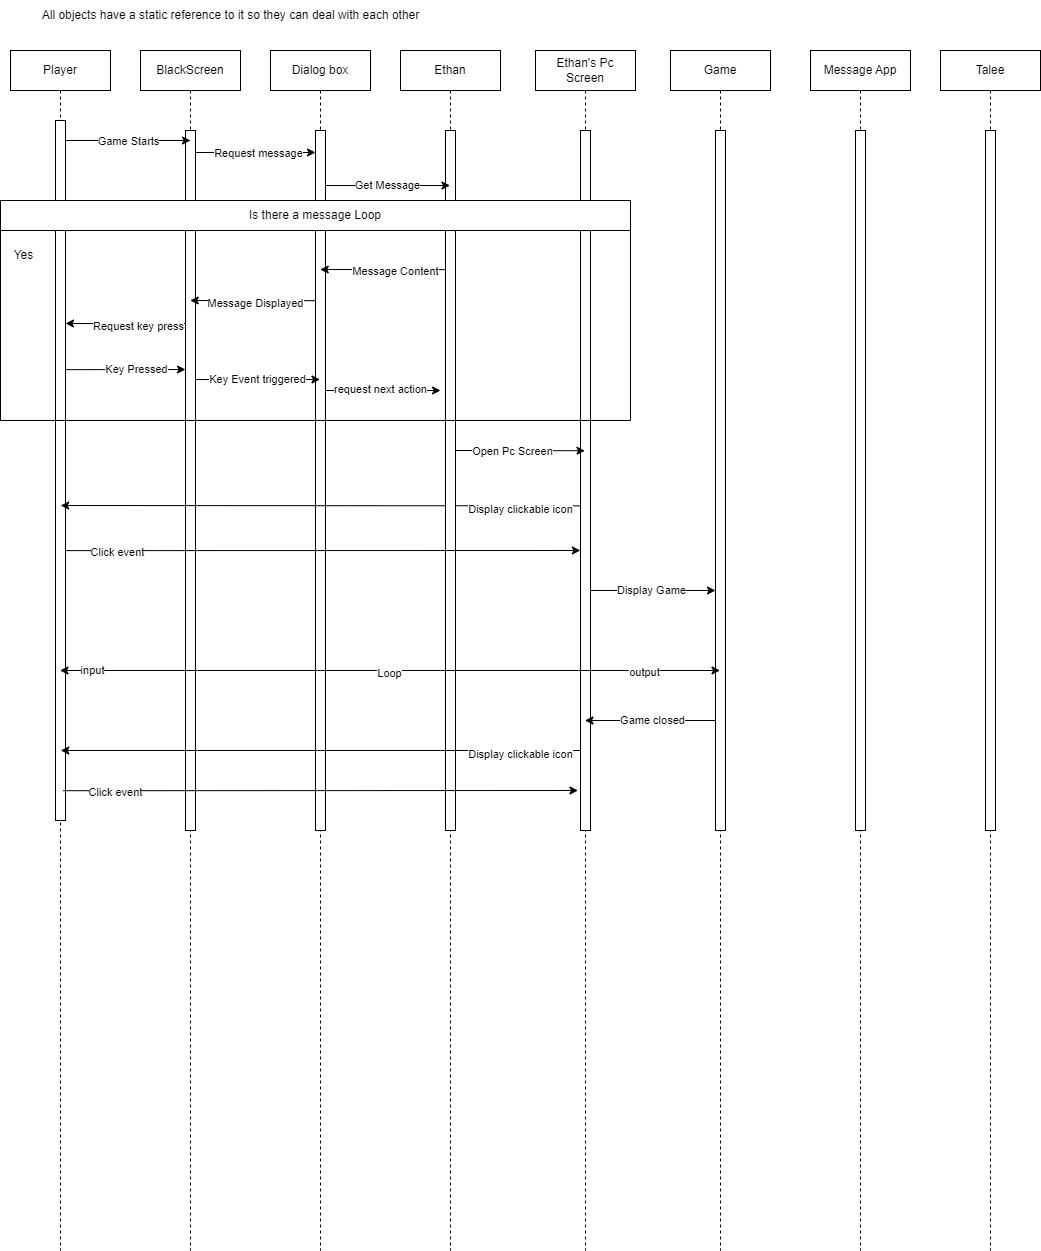

The diagram above was exported from draw.io. Its source (the exported page's mxGraphModel, read from the mxfile embedded in the PNG):
<mxGraphModel dx="2600" dy="1042" grid="1" gridSize="10" guides="1" tooltips="1" connect="1" arrows="1" fold="1" page="1" pageScale="1" pageWidth="850" pageHeight="1100" math="0" shadow="0">
  <root>
    <mxCell id="0" />
    <mxCell id="1" parent="0" />
    <mxCell id="aM9ryv3xv72pqoxQDRHE-1" value="Player" style="shape=umlLifeline;perimeter=lifelinePerimeter;whiteSpace=wrap;html=1;container=0;dropTarget=0;collapsible=0;recursiveResize=0;outlineConnect=0;portConstraint=eastwest;newEdgeStyle={&quot;edgeStyle&quot;:&quot;elbowEdgeStyle&quot;,&quot;elbow&quot;:&quot;vertical&quot;,&quot;curved&quot;:0,&quot;rounded&quot;:0};" parent="1" vertex="1">
      <mxGeometry x="-500" y="50" width="100" height="1200" as="geometry" />
    </mxCell>
    <mxCell id="aM9ryv3xv72pqoxQDRHE-2" value="" style="html=1;points=[];perimeter=orthogonalPerimeter;outlineConnect=0;targetShapes=umlLifeline;portConstraint=eastwest;newEdgeStyle={&quot;edgeStyle&quot;:&quot;elbowEdgeStyle&quot;,&quot;elbow&quot;:&quot;vertical&quot;,&quot;curved&quot;:0,&quot;rounded&quot;:0};" parent="aM9ryv3xv72pqoxQDRHE-1" vertex="1">
      <mxGeometry x="45" y="70" width="10" height="700" as="geometry" />
    </mxCell>
    <mxCell id="aM9ryv3xv72pqoxQDRHE-5" value="BlackScreen" style="shape=umlLifeline;perimeter=lifelinePerimeter;whiteSpace=wrap;html=1;container=0;dropTarget=0;collapsible=0;recursiveResize=0;outlineConnect=0;portConstraint=eastwest;newEdgeStyle={&quot;edgeStyle&quot;:&quot;elbowEdgeStyle&quot;,&quot;elbow&quot;:&quot;vertical&quot;,&quot;curved&quot;:0,&quot;rounded&quot;:0};" parent="1" vertex="1">
      <mxGeometry x="-370" y="50" width="100" height="1200" as="geometry" />
    </mxCell>
    <mxCell id="aM9ryv3xv72pqoxQDRHE-6" value="" style="html=1;points=[];perimeter=orthogonalPerimeter;outlineConnect=0;targetShapes=umlLifeline;portConstraint=eastwest;newEdgeStyle={&quot;edgeStyle&quot;:&quot;elbowEdgeStyle&quot;,&quot;elbow&quot;:&quot;vertical&quot;,&quot;curved&quot;:0,&quot;rounded&quot;:0};" parent="aM9ryv3xv72pqoxQDRHE-5" vertex="1">
      <mxGeometry x="45" y="80" width="10" height="700" as="geometry" />
    </mxCell>
    <mxCell id="avNsJgoJC0iTFF213I75-43" style="edgeStyle=elbowEdgeStyle;rounded=0;orthogonalLoop=1;jettySize=auto;html=1;elbow=vertical;curved=0;" edge="1" parent="1" source="avNsJgoJC0iTFF213I75-1">
      <mxGeometry relative="1" as="geometry">
        <mxPoint x="-70" y="390" as="targetPoint" />
      </mxGeometry>
    </mxCell>
    <mxCell id="avNsJgoJC0iTFF213I75-44" value="request next action" style="edgeLabel;html=1;align=center;verticalAlign=middle;resizable=0;points=[];" vertex="1" connectable="0" parent="avNsJgoJC0iTFF213I75-43">
      <mxGeometry x="-0.0073" y="2" relative="1" as="geometry">
        <mxPoint as="offset" />
      </mxGeometry>
    </mxCell>
    <mxCell id="avNsJgoJC0iTFF213I75-1" value="Dialog box" style="shape=umlLifeline;perimeter=lifelinePerimeter;whiteSpace=wrap;html=1;container=0;dropTarget=0;collapsible=0;recursiveResize=0;outlineConnect=0;portConstraint=eastwest;newEdgeStyle={&quot;edgeStyle&quot;:&quot;elbowEdgeStyle&quot;,&quot;elbow&quot;:&quot;vertical&quot;,&quot;curved&quot;:0,&quot;rounded&quot;:0};" vertex="1" parent="1">
      <mxGeometry x="-240" y="50" width="100" height="1200" as="geometry" />
    </mxCell>
    <mxCell id="avNsJgoJC0iTFF213I75-2" value="" style="html=1;points=[];perimeter=orthogonalPerimeter;outlineConnect=0;targetShapes=umlLifeline;portConstraint=eastwest;newEdgeStyle={&quot;edgeStyle&quot;:&quot;elbowEdgeStyle&quot;,&quot;elbow&quot;:&quot;vertical&quot;,&quot;curved&quot;:0,&quot;rounded&quot;:0};" vertex="1" parent="avNsJgoJC0iTFF213I75-1">
      <mxGeometry x="45" y="80" width="10" height="700" as="geometry" />
    </mxCell>
    <mxCell id="avNsJgoJC0iTFF213I75-48" style="edgeStyle=elbowEdgeStyle;rounded=0;orthogonalLoop=1;jettySize=auto;html=1;elbow=vertical;curved=0;" edge="1" parent="1">
      <mxGeometry relative="1" as="geometry">
        <mxPoint x="-449.88" y="505.36923076923074" as="targetPoint" />
        <mxPoint x="69.62" y="505.36923076923074" as="sourcePoint" />
      </mxGeometry>
    </mxCell>
    <mxCell id="avNsJgoJC0iTFF213I75-49" value="Display clickable icon" style="edgeLabel;html=1;align=center;verticalAlign=middle;resizable=0;points=[];" vertex="1" connectable="0" parent="avNsJgoJC0iTFF213I75-48">
      <mxGeometry x="-0.8054" y="3" relative="1" as="geometry">
        <mxPoint x="-9" as="offset" />
      </mxGeometry>
    </mxCell>
    <mxCell id="avNsJgoJC0iTFF213I75-53" style="edgeStyle=elbowEdgeStyle;rounded=0;orthogonalLoop=1;jettySize=auto;html=1;elbow=vertical;curved=0;" edge="1" parent="1">
      <mxGeometry relative="1" as="geometry">
        <mxPoint x="74.44736842105272" y="590.0047368421052" as="sourcePoint" />
        <mxPoint x="205" y="590.0047368421052" as="targetPoint" />
      </mxGeometry>
    </mxCell>
    <mxCell id="avNsJgoJC0iTFF213I75-54" value="Display Game" style="edgeLabel;html=1;align=center;verticalAlign=middle;resizable=0;points=[];" vertex="1" connectable="0" parent="avNsJgoJC0iTFF213I75-53">
      <mxGeometry x="0.2854" y="1" relative="1" as="geometry">
        <mxPoint x="-18" as="offset" />
      </mxGeometry>
    </mxCell>
    <mxCell id="avNsJgoJC0iTFF213I75-3" value="Ethan's Pc Screen" style="shape=umlLifeline;perimeter=lifelinePerimeter;whiteSpace=wrap;html=1;container=0;dropTarget=0;collapsible=0;recursiveResize=0;outlineConnect=0;portConstraint=eastwest;newEdgeStyle={&quot;edgeStyle&quot;:&quot;elbowEdgeStyle&quot;,&quot;elbow&quot;:&quot;vertical&quot;,&quot;curved&quot;:0,&quot;rounded&quot;:0};" vertex="1" parent="1">
      <mxGeometry x="25" y="50" width="100" height="1200" as="geometry" />
    </mxCell>
    <mxCell id="avNsJgoJC0iTFF213I75-4" value="" style="html=1;points=[];perimeter=orthogonalPerimeter;outlineConnect=0;targetShapes=umlLifeline;portConstraint=eastwest;newEdgeStyle={&quot;edgeStyle&quot;:&quot;elbowEdgeStyle&quot;,&quot;elbow&quot;:&quot;vertical&quot;,&quot;curved&quot;:0,&quot;rounded&quot;:0};" vertex="1" parent="avNsJgoJC0iTFF213I75-3">
      <mxGeometry x="45" y="80" width="10" height="700" as="geometry" />
    </mxCell>
    <mxCell id="avNsJgoJC0iTFF213I75-59" value="Game closed" style="edgeStyle=elbowEdgeStyle;rounded=0;orthogonalLoop=1;jettySize=auto;html=1;elbow=horizontal;curved=0;" edge="1" parent="1">
      <mxGeometry relative="1" as="geometry">
        <mxPoint x="209.5" y="720.0010526315789" as="sourcePoint" />
        <mxPoint x="74.44736842105272" y="720.0010526315789" as="targetPoint" />
      </mxGeometry>
    </mxCell>
    <mxCell id="avNsJgoJC0iTFF213I75-5" value="Game" style="shape=umlLifeline;perimeter=lifelinePerimeter;whiteSpace=wrap;html=1;container=0;dropTarget=0;collapsible=0;recursiveResize=0;outlineConnect=0;portConstraint=eastwest;newEdgeStyle={&quot;edgeStyle&quot;:&quot;elbowEdgeStyle&quot;,&quot;elbow&quot;:&quot;vertical&quot;,&quot;curved&quot;:0,&quot;rounded&quot;:0};" vertex="1" parent="1">
      <mxGeometry x="160" y="50" width="100" height="1200" as="geometry" />
    </mxCell>
    <mxCell id="avNsJgoJC0iTFF213I75-6" value="" style="html=1;points=[];perimeter=orthogonalPerimeter;outlineConnect=0;targetShapes=umlLifeline;portConstraint=eastwest;newEdgeStyle={&quot;edgeStyle&quot;:&quot;elbowEdgeStyle&quot;,&quot;elbow&quot;:&quot;vertical&quot;,&quot;curved&quot;:0,&quot;rounded&quot;:0};" vertex="1" parent="avNsJgoJC0iTFF213I75-5">
      <mxGeometry x="45" y="80" width="10" height="700" as="geometry" />
    </mxCell>
    <mxCell id="avNsJgoJC0iTFF213I75-7" value="Message App&lt;br&gt;" style="shape=umlLifeline;perimeter=lifelinePerimeter;whiteSpace=wrap;html=1;container=0;dropTarget=0;collapsible=0;recursiveResize=0;outlineConnect=0;portConstraint=eastwest;newEdgeStyle={&quot;edgeStyle&quot;:&quot;elbowEdgeStyle&quot;,&quot;elbow&quot;:&quot;vertical&quot;,&quot;curved&quot;:0,&quot;rounded&quot;:0};" vertex="1" parent="1">
      <mxGeometry x="300" y="50" width="100" height="1200" as="geometry" />
    </mxCell>
    <mxCell id="avNsJgoJC0iTFF213I75-8" value="" style="html=1;points=[];perimeter=orthogonalPerimeter;outlineConnect=0;targetShapes=umlLifeline;portConstraint=eastwest;newEdgeStyle={&quot;edgeStyle&quot;:&quot;elbowEdgeStyle&quot;,&quot;elbow&quot;:&quot;vertical&quot;,&quot;curved&quot;:0,&quot;rounded&quot;:0};" vertex="1" parent="avNsJgoJC0iTFF213I75-7">
      <mxGeometry x="45" y="80" width="10" height="700" as="geometry" />
    </mxCell>
    <mxCell id="avNsJgoJC0iTFF213I75-9" value="Talee" style="shape=umlLifeline;perimeter=lifelinePerimeter;whiteSpace=wrap;html=1;container=0;dropTarget=0;collapsible=0;recursiveResize=0;outlineConnect=0;portConstraint=eastwest;newEdgeStyle={&quot;edgeStyle&quot;:&quot;elbowEdgeStyle&quot;,&quot;elbow&quot;:&quot;vertical&quot;,&quot;curved&quot;:0,&quot;rounded&quot;:0};" vertex="1" parent="1">
      <mxGeometry x="430" y="50" width="100" height="1200" as="geometry" />
    </mxCell>
    <mxCell id="avNsJgoJC0iTFF213I75-10" value="" style="html=1;points=[];perimeter=orthogonalPerimeter;outlineConnect=0;targetShapes=umlLifeline;portConstraint=eastwest;newEdgeStyle={&quot;edgeStyle&quot;:&quot;elbowEdgeStyle&quot;,&quot;elbow&quot;:&quot;vertical&quot;,&quot;curved&quot;:0,&quot;rounded&quot;:0};" vertex="1" parent="avNsJgoJC0iTFF213I75-9">
      <mxGeometry x="45" y="80" width="10" height="700" as="geometry" />
    </mxCell>
    <mxCell id="avNsJgoJC0iTFF213I75-11" value="" style="endArrow=classic;html=1;rounded=0;" edge="1" parent="1" source="aM9ryv3xv72pqoxQDRHE-2" target="aM9ryv3xv72pqoxQDRHE-5">
      <mxGeometry width="50" height="50" relative="1" as="geometry">
        <mxPoint x="-170" y="240" as="sourcePoint" />
        <mxPoint x="-120" y="190" as="targetPoint" />
        <Array as="points">
          <mxPoint x="-320" y="140" />
        </Array>
      </mxGeometry>
    </mxCell>
    <mxCell id="avNsJgoJC0iTFF213I75-12" value="Game Starts" style="edgeLabel;html=1;align=center;verticalAlign=middle;resizable=0;points=[];" vertex="1" connectable="0" parent="avNsJgoJC0iTFF213I75-11">
      <mxGeometry x="-0.0053" relative="1" as="geometry">
        <mxPoint as="offset" />
      </mxGeometry>
    </mxCell>
    <mxCell id="avNsJgoJC0iTFF213I75-13" value="" style="endArrow=classic;html=1;rounded=0;" edge="1" parent="1">
      <mxGeometry width="50" height="50" relative="1" as="geometry">
        <mxPoint x="-315" y="152" as="sourcePoint" />
        <mxPoint x="-195" y="152" as="targetPoint" />
      </mxGeometry>
    </mxCell>
    <mxCell id="avNsJgoJC0iTFF213I75-14" value="Request message" style="edgeLabel;html=1;align=center;verticalAlign=middle;resizable=0;points=[];" vertex="1" connectable="0" parent="avNsJgoJC0iTFF213I75-13">
      <mxGeometry x="0.0318" relative="1" as="geometry">
        <mxPoint as="offset" />
      </mxGeometry>
    </mxCell>
    <mxCell id="avNsJgoJC0iTFF213I75-45" style="edgeStyle=elbowEdgeStyle;rounded=0;orthogonalLoop=1;jettySize=auto;html=1;elbow=vertical;curved=0;" edge="1" parent="1">
      <mxGeometry relative="1" as="geometry">
        <mxPoint x="74.5" y="450.2299999999999" as="targetPoint" />
        <mxPoint x="-55.26923076923072" y="449.99923076923073" as="sourcePoint" />
        <Array as="points">
          <mxPoint x="80" y="450.23" />
        </Array>
      </mxGeometry>
    </mxCell>
    <mxCell id="avNsJgoJC0iTFF213I75-47" value="Open Pc Screen&lt;br&gt;" style="edgeLabel;html=1;align=center;verticalAlign=middle;resizable=0;points=[];" vertex="1" connectable="0" parent="avNsJgoJC0iTFF213I75-45">
      <mxGeometry x="-0.1201" relative="1" as="geometry">
        <mxPoint as="offset" />
      </mxGeometry>
    </mxCell>
    <mxCell id="avNsJgoJC0iTFF213I75-16" value="Ethan" style="shape=umlLifeline;perimeter=lifelinePerimeter;whiteSpace=wrap;html=1;container=0;dropTarget=0;collapsible=0;recursiveResize=0;outlineConnect=0;portConstraint=eastwest;newEdgeStyle={&quot;edgeStyle&quot;:&quot;elbowEdgeStyle&quot;,&quot;elbow&quot;:&quot;vertical&quot;,&quot;curved&quot;:0,&quot;rounded&quot;:0};" vertex="1" parent="1">
      <mxGeometry x="-110" y="50" width="100" height="1200" as="geometry" />
    </mxCell>
    <mxCell id="avNsJgoJC0iTFF213I75-17" value="" style="html=1;points=[];perimeter=orthogonalPerimeter;outlineConnect=0;targetShapes=umlLifeline;portConstraint=eastwest;newEdgeStyle={&quot;edgeStyle&quot;:&quot;elbowEdgeStyle&quot;,&quot;elbow&quot;:&quot;vertical&quot;,&quot;curved&quot;:0,&quot;rounded&quot;:0};" vertex="1" parent="avNsJgoJC0iTFF213I75-16">
      <mxGeometry x="45" y="80" width="10" height="700" as="geometry" />
    </mxCell>
    <mxCell id="avNsJgoJC0iTFF213I75-18" value="Get Message" style="edgeStyle=elbowEdgeStyle;rounded=0;orthogonalLoop=1;jettySize=auto;html=1;elbow=horizontal;curved=0;" edge="1" parent="1">
      <mxGeometry relative="1" as="geometry">
        <mxPoint x="-185" y="185.0038461538461" as="sourcePoint" />
        <mxPoint x="-60.5" y="185.0038461538461" as="targetPoint" />
      </mxGeometry>
    </mxCell>
    <mxCell id="avNsJgoJC0iTFF213I75-19" style="edgeStyle=elbowEdgeStyle;rounded=0;orthogonalLoop=1;jettySize=auto;html=1;elbow=vertical;curved=0;" edge="1" parent="1">
      <mxGeometry relative="1" as="geometry">
        <mxPoint x="-65" y="269.1538461538461" as="sourcePoint" />
        <mxPoint x="-190.26923076923072" y="269.1538461538461" as="targetPoint" />
      </mxGeometry>
    </mxCell>
    <mxCell id="avNsJgoJC0iTFF213I75-20" value="Message Content" style="edgeLabel;html=1;align=center;verticalAlign=middle;resizable=0;points=[];" vertex="1" connectable="0" parent="avNsJgoJC0iTFF213I75-19">
      <mxGeometry x="-0.1956" y="1" relative="1" as="geometry">
        <mxPoint as="offset" />
      </mxGeometry>
    </mxCell>
    <mxCell id="avNsJgoJC0iTFF213I75-21" style="edgeStyle=elbowEdgeStyle;rounded=0;orthogonalLoop=1;jettySize=auto;html=1;elbow=vertical;curved=0;" edge="1" parent="1">
      <mxGeometry relative="1" as="geometry">
        <mxPoint x="-195" y="300.1538461538461" as="sourcePoint" />
        <mxPoint x="-320.2692307692307" y="300.1538461538461" as="targetPoint" />
      </mxGeometry>
    </mxCell>
    <mxCell id="avNsJgoJC0iTFF213I75-22" value="Message Displayed" style="edgeLabel;html=1;align=center;verticalAlign=middle;resizable=0;points=[];" vertex="1" connectable="0" parent="avNsJgoJC0iTFF213I75-21">
      <mxGeometry x="-0.0236" y="2" relative="1" as="geometry">
        <mxPoint as="offset" />
      </mxGeometry>
    </mxCell>
    <mxCell id="avNsJgoJC0iTFF213I75-23" style="edgeStyle=elbowEdgeStyle;rounded=0;orthogonalLoop=1;jettySize=auto;html=1;elbow=vertical;curved=0;" edge="1" parent="1">
      <mxGeometry relative="1" as="geometry">
        <mxPoint x="-325" y="323.0038461538461" as="sourcePoint" />
        <mxPoint x="-445" y="323.0038461538461" as="targetPoint" />
      </mxGeometry>
    </mxCell>
    <mxCell id="avNsJgoJC0iTFF213I75-24" value="Request key press&lt;br&gt;" style="edgeLabel;html=1;align=center;verticalAlign=middle;resizable=0;points=[];" vertex="1" connectable="0" parent="avNsJgoJC0iTFF213I75-23">
      <mxGeometry x="-0.1979" y="2" relative="1" as="geometry">
        <mxPoint as="offset" />
      </mxGeometry>
    </mxCell>
    <mxCell id="avNsJgoJC0iTFF213I75-27" style="edgeStyle=elbowEdgeStyle;rounded=0;orthogonalLoop=1;jettySize=auto;html=1;elbow=vertical;curved=0;" edge="1" parent="1">
      <mxGeometry relative="1" as="geometry">
        <mxPoint x="-325" y="369.1538461538461" as="targetPoint" />
        <mxPoint x="-445" y="369.1538461538461" as="sourcePoint" />
      </mxGeometry>
    </mxCell>
    <mxCell id="avNsJgoJC0iTFF213I75-28" value="Key Pressed" style="edgeLabel;html=1;align=center;verticalAlign=middle;resizable=0;points=[];" vertex="1" connectable="0" parent="avNsJgoJC0iTFF213I75-27">
      <mxGeometry x="0.1771" y="1" relative="1" as="geometry">
        <mxPoint as="offset" />
      </mxGeometry>
    </mxCell>
    <mxCell id="avNsJgoJC0iTFF213I75-29" value="Key Event triggered" style="edgeStyle=elbowEdgeStyle;rounded=0;orthogonalLoop=1;jettySize=auto;html=1;elbow=vertical;curved=0;" edge="1" parent="1">
      <mxGeometry relative="1" as="geometry">
        <mxPoint x="-315" y="379.0038461538461" as="sourcePoint" />
        <mxPoint x="-190.5" y="379.0038461538461" as="targetPoint" />
      </mxGeometry>
    </mxCell>
    <mxCell id="avNsJgoJC0iTFF213I75-35" value="Is there a message Loop" style="swimlane;fontStyle=0;childLayout=stackLayout;horizontal=1;startSize=30;horizontalStack=0;resizeParent=1;resizeParentMax=0;resizeLast=0;collapsible=1;marginBottom=0;whiteSpace=wrap;html=1;" vertex="1" parent="1">
      <mxGeometry x="-510" y="200" width="630" height="220" as="geometry" />
    </mxCell>
    <mxCell id="avNsJgoJC0iTFF213I75-40" value="Yes&lt;br&gt;" style="text;html=1;align=center;verticalAlign=middle;resizable=0;points=[];autosize=1;strokeColor=none;fillColor=none;" vertex="1" parent="1">
      <mxGeometry x="-507" y="240" width="40" height="30" as="geometry" />
    </mxCell>
    <mxCell id="avNsJgoJC0iTFF213I75-50" value="All objects have a static&amp;nbsp;reference to it so they can deal with each other" style="text;html=1;align=center;verticalAlign=middle;resizable=0;points=[];autosize=1;strokeColor=none;fillColor=none;" vertex="1" parent="1">
      <mxGeometry x="-480" width="400" height="30" as="geometry" />
    </mxCell>
    <mxCell id="avNsJgoJC0iTFF213I75-51" style="edgeStyle=elbowEdgeStyle;rounded=0;orthogonalLoop=1;jettySize=auto;html=1;elbow=vertical;curved=0;" edge="1" parent="1">
      <mxGeometry relative="1" as="geometry">
        <mxPoint x="69.87" y="550.1115789473686" as="targetPoint" />
        <mxPoint x="-445.13" y="550.1115789473686" as="sourcePoint" />
      </mxGeometry>
    </mxCell>
    <mxCell id="avNsJgoJC0iTFF213I75-52" value="Click event" style="edgeLabel;html=1;align=center;verticalAlign=middle;resizable=0;points=[];" vertex="1" connectable="0" parent="avNsJgoJC0iTFF213I75-51">
      <mxGeometry x="-0.7937" y="-1" relative="1" as="geometry">
        <mxPoint x="-1" as="offset" />
      </mxGeometry>
    </mxCell>
    <mxCell id="avNsJgoJC0iTFF213I75-55" value="" style="endArrow=classic;startArrow=classic;html=1;rounded=0;" edge="1" parent="1" source="aM9ryv3xv72pqoxQDRHE-1" target="avNsJgoJC0iTFF213I75-5">
      <mxGeometry width="50" height="50" relative="1" as="geometry">
        <mxPoint x="10" y="520" as="sourcePoint" />
        <mxPoint x="60" y="470" as="targetPoint" />
        <Array as="points">
          <mxPoint x="-110" y="670" />
        </Array>
      </mxGeometry>
    </mxCell>
    <mxCell id="avNsJgoJC0iTFF213I75-56" value="output&lt;br&gt;" style="edgeLabel;html=1;align=center;verticalAlign=middle;resizable=0;points=[];" vertex="1" connectable="0" parent="avNsJgoJC0iTFF213I75-55">
      <mxGeometry x="0.7695" y="-1" relative="1" as="geometry">
        <mxPoint as="offset" />
      </mxGeometry>
    </mxCell>
    <mxCell id="avNsJgoJC0iTFF213I75-57" value="input" style="edgeLabel;html=1;align=center;verticalAlign=middle;resizable=0;points=[];" vertex="1" connectable="0" parent="avNsJgoJC0iTFF213I75-55">
      <mxGeometry x="-0.9018" y="1" relative="1" as="geometry">
        <mxPoint as="offset" />
      </mxGeometry>
    </mxCell>
    <mxCell id="avNsJgoJC0iTFF213I75-58" value="Loop" style="edgeLabel;html=1;align=center;verticalAlign=middle;resizable=0;points=[];" vertex="1" connectable="0" parent="avNsJgoJC0iTFF213I75-55">
      <mxGeometry x="-0.0024" y="-2" relative="1" as="geometry">
        <mxPoint as="offset" />
      </mxGeometry>
    </mxCell>
    <mxCell id="avNsJgoJC0iTFF213I75-61" style="edgeStyle=elbowEdgeStyle;rounded=0;orthogonalLoop=1;jettySize=auto;html=1;elbow=vertical;curved=0;" edge="1" parent="1">
      <mxGeometry relative="1" as="geometry">
        <mxPoint x="-449.75" y="749.9992307692307" as="targetPoint" />
        <mxPoint x="69.75" y="749.9992307692307" as="sourcePoint" />
      </mxGeometry>
    </mxCell>
    <mxCell id="avNsJgoJC0iTFF213I75-62" value="Display clickable icon" style="edgeLabel;html=1;align=center;verticalAlign=middle;resizable=0;points=[];" vertex="1" connectable="0" parent="avNsJgoJC0iTFF213I75-61">
      <mxGeometry x="-0.8054" y="3" relative="1" as="geometry">
        <mxPoint x="-9" as="offset" />
      </mxGeometry>
    </mxCell>
    <mxCell id="avNsJgoJC0iTFF213I75-63" style="edgeStyle=elbowEdgeStyle;rounded=0;orthogonalLoop=1;jettySize=auto;html=1;elbow=vertical;curved=0;" edge="1" parent="1">
      <mxGeometry relative="1" as="geometry">
        <mxPoint x="67.5" y="790.2215789473686" as="targetPoint" />
        <mxPoint x="-447.5" y="790.2215789473686" as="sourcePoint" />
      </mxGeometry>
    </mxCell>
    <mxCell id="avNsJgoJC0iTFF213I75-64" value="Click event" style="edgeLabel;html=1;align=center;verticalAlign=middle;resizable=0;points=[];" vertex="1" connectable="0" parent="avNsJgoJC0iTFF213I75-63">
      <mxGeometry x="-0.7937" y="-1" relative="1" as="geometry">
        <mxPoint x="-1" as="offset" />
      </mxGeometry>
    </mxCell>
  </root>
</mxGraphModel>